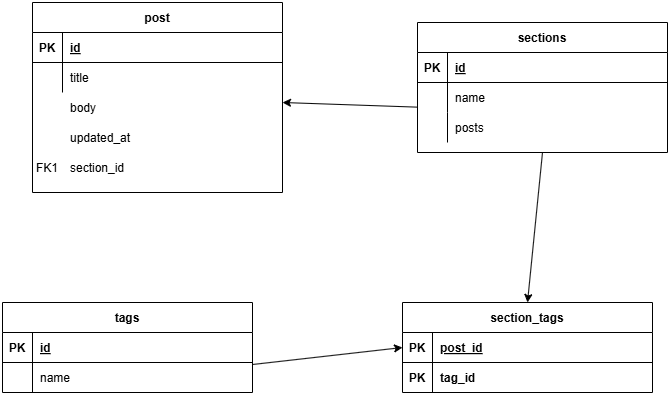

The diagram above was exported from draw.io. Its source (the exported page's mxGraphModel, read from the mxfile embedded in the PNG):
<mxGraphModel dx="1434" dy="738" grid="1" gridSize="10" guides="1" tooltips="1" connect="1" arrows="1" fold="1" page="1" pageScale="1" pageWidth="850" pageHeight="1100" math="0" shadow="0" extFonts="Permanent Marker^https://fonts.googleapis.com/css?family=Permanent+Marker">
  <root>
    <mxCell id="0" />
    <mxCell id="1" parent="0" />
    <mxCell id="C-vyLk0tnHw3VtMMgP7b-2" value="sections" style="shape=table;startSize=30;container=1;collapsible=1;childLayout=tableLayout;fixedRows=1;rowLines=0;fontStyle=1;align=center;resizeLast=1;" parent="1" vertex="1">
      <mxGeometry x="525" y="120" width="250" height="130" as="geometry" />
    </mxCell>
    <mxCell id="C-vyLk0tnHw3VtMMgP7b-3" value="" style="shape=partialRectangle;collapsible=0;dropTarget=0;pointerEvents=0;fillColor=none;points=[[0,0.5],[1,0.5]];portConstraint=eastwest;top=0;left=0;right=0;bottom=1;" parent="C-vyLk0tnHw3VtMMgP7b-2" vertex="1">
      <mxGeometry y="30" width="250" height="30" as="geometry" />
    </mxCell>
    <mxCell id="C-vyLk0tnHw3VtMMgP7b-4" value="PK" style="shape=partialRectangle;overflow=hidden;connectable=0;fillColor=none;top=0;left=0;bottom=0;right=0;fontStyle=1;" parent="C-vyLk0tnHw3VtMMgP7b-3" vertex="1">
      <mxGeometry width="30" height="30" as="geometry">
        <mxRectangle width="30" height="30" as="alternateBounds" />
      </mxGeometry>
    </mxCell>
    <mxCell id="C-vyLk0tnHw3VtMMgP7b-5" value="id" style="shape=partialRectangle;overflow=hidden;connectable=0;fillColor=none;top=0;left=0;bottom=0;right=0;align=left;spacingLeft=6;fontStyle=5;" parent="C-vyLk0tnHw3VtMMgP7b-3" vertex="1">
      <mxGeometry x="30" width="220" height="30" as="geometry">
        <mxRectangle width="220" height="30" as="alternateBounds" />
      </mxGeometry>
    </mxCell>
    <mxCell id="C-vyLk0tnHw3VtMMgP7b-6" value="" style="shape=partialRectangle;collapsible=0;dropTarget=0;pointerEvents=0;fillColor=none;points=[[0,0.5],[1,0.5]];portConstraint=eastwest;top=0;left=0;right=0;bottom=0;" parent="C-vyLk0tnHw3VtMMgP7b-2" vertex="1">
      <mxGeometry y="60" width="250" height="30" as="geometry" />
    </mxCell>
    <mxCell id="C-vyLk0tnHw3VtMMgP7b-7" value="" style="shape=partialRectangle;overflow=hidden;connectable=0;fillColor=none;top=0;left=0;bottom=0;right=0;" parent="C-vyLk0tnHw3VtMMgP7b-6" vertex="1">
      <mxGeometry width="30" height="30" as="geometry">
        <mxRectangle width="30" height="30" as="alternateBounds" />
      </mxGeometry>
    </mxCell>
    <mxCell id="C-vyLk0tnHw3VtMMgP7b-8" value="name" style="shape=partialRectangle;overflow=hidden;connectable=0;fillColor=none;top=0;left=0;bottom=0;right=0;align=left;spacingLeft=6;" parent="C-vyLk0tnHw3VtMMgP7b-6" vertex="1">
      <mxGeometry x="30" width="220" height="30" as="geometry">
        <mxRectangle width="220" height="30" as="alternateBounds" />
      </mxGeometry>
    </mxCell>
    <mxCell id="C-vyLk0tnHw3VtMMgP7b-9" value="" style="shape=partialRectangle;collapsible=0;dropTarget=0;pointerEvents=0;fillColor=none;points=[[0,0.5],[1,0.5]];portConstraint=eastwest;top=0;left=0;right=0;bottom=0;" parent="C-vyLk0tnHw3VtMMgP7b-2" vertex="1">
      <mxGeometry y="90" width="250" height="30" as="geometry" />
    </mxCell>
    <mxCell id="C-vyLk0tnHw3VtMMgP7b-10" value="" style="shape=partialRectangle;overflow=hidden;connectable=0;fillColor=none;top=0;left=0;bottom=0;right=0;" parent="C-vyLk0tnHw3VtMMgP7b-9" vertex="1">
      <mxGeometry width="30" height="30" as="geometry">
        <mxRectangle width="30" height="30" as="alternateBounds" />
      </mxGeometry>
    </mxCell>
    <mxCell id="C-vyLk0tnHw3VtMMgP7b-11" value="posts" style="shape=partialRectangle;overflow=hidden;connectable=0;fillColor=none;top=0;left=0;bottom=0;right=0;align=left;spacingLeft=6;" parent="C-vyLk0tnHw3VtMMgP7b-9" vertex="1">
      <mxGeometry x="30" width="220" height="30" as="geometry">
        <mxRectangle width="220" height="30" as="alternateBounds" />
      </mxGeometry>
    </mxCell>
    <mxCell id="C-vyLk0tnHw3VtMMgP7b-13" value="tags" style="shape=table;startSize=30;container=1;collapsible=1;childLayout=tableLayout;fixedRows=1;rowLines=0;fontStyle=1;align=center;resizeLast=1;" parent="1" vertex="1">
      <mxGeometry x="110" y="400" width="250" height="90" as="geometry" />
    </mxCell>
    <mxCell id="C-vyLk0tnHw3VtMMgP7b-14" value="" style="shape=partialRectangle;collapsible=0;dropTarget=0;pointerEvents=0;fillColor=none;points=[[0,0.5],[1,0.5]];portConstraint=eastwest;top=0;left=0;right=0;bottom=1;" parent="C-vyLk0tnHw3VtMMgP7b-13" vertex="1">
      <mxGeometry y="30" width="250" height="30" as="geometry" />
    </mxCell>
    <mxCell id="C-vyLk0tnHw3VtMMgP7b-15" value="PK" style="shape=partialRectangle;overflow=hidden;connectable=0;fillColor=none;top=0;left=0;bottom=0;right=0;fontStyle=1;" parent="C-vyLk0tnHw3VtMMgP7b-14" vertex="1">
      <mxGeometry width="30" height="30" as="geometry">
        <mxRectangle width="30" height="30" as="alternateBounds" />
      </mxGeometry>
    </mxCell>
    <mxCell id="C-vyLk0tnHw3VtMMgP7b-16" value="id" style="shape=partialRectangle;overflow=hidden;connectable=0;fillColor=none;top=0;left=0;bottom=0;right=0;align=left;spacingLeft=6;fontStyle=5;" parent="C-vyLk0tnHw3VtMMgP7b-14" vertex="1">
      <mxGeometry x="30" width="220" height="30" as="geometry">
        <mxRectangle width="220" height="30" as="alternateBounds" />
      </mxGeometry>
    </mxCell>
    <mxCell id="C-vyLk0tnHw3VtMMgP7b-17" value="" style="shape=partialRectangle;collapsible=0;dropTarget=0;pointerEvents=0;fillColor=none;points=[[0,0.5],[1,0.5]];portConstraint=eastwest;top=0;left=0;right=0;bottom=0;" parent="C-vyLk0tnHw3VtMMgP7b-13" vertex="1">
      <mxGeometry y="60" width="250" height="30" as="geometry" />
    </mxCell>
    <mxCell id="C-vyLk0tnHw3VtMMgP7b-18" value="" style="shape=partialRectangle;overflow=hidden;connectable=0;fillColor=none;top=0;left=0;bottom=0;right=0;" parent="C-vyLk0tnHw3VtMMgP7b-17" vertex="1">
      <mxGeometry width="30" height="30" as="geometry">
        <mxRectangle width="30" height="30" as="alternateBounds" />
      </mxGeometry>
    </mxCell>
    <mxCell id="C-vyLk0tnHw3VtMMgP7b-19" value="name" style="shape=partialRectangle;overflow=hidden;connectable=0;fillColor=none;top=0;left=0;bottom=0;right=0;align=left;spacingLeft=6;" parent="C-vyLk0tnHw3VtMMgP7b-17" vertex="1">
      <mxGeometry x="30" width="220" height="30" as="geometry">
        <mxRectangle width="220" height="30" as="alternateBounds" />
      </mxGeometry>
    </mxCell>
    <mxCell id="C-vyLk0tnHw3VtMMgP7b-23" value="post" style="shape=table;startSize=30;container=1;collapsible=1;childLayout=tableLayout;fixedRows=1;rowLines=0;fontStyle=1;align=center;resizeLast=1;" parent="1" vertex="1">
      <mxGeometry x="140" y="100" width="250" height="190" as="geometry" />
    </mxCell>
    <mxCell id="C-vyLk0tnHw3VtMMgP7b-24" value="" style="shape=partialRectangle;collapsible=0;dropTarget=0;pointerEvents=0;fillColor=none;points=[[0,0.5],[1,0.5]];portConstraint=eastwest;top=0;left=0;right=0;bottom=1;" parent="C-vyLk0tnHw3VtMMgP7b-23" vertex="1">
      <mxGeometry y="30" width="250" height="30" as="geometry" />
    </mxCell>
    <mxCell id="C-vyLk0tnHw3VtMMgP7b-25" value="PK" style="shape=partialRectangle;overflow=hidden;connectable=0;fillColor=none;top=0;left=0;bottom=0;right=0;fontStyle=1;" parent="C-vyLk0tnHw3VtMMgP7b-24" vertex="1">
      <mxGeometry width="30" height="30" as="geometry">
        <mxRectangle width="30" height="30" as="alternateBounds" />
      </mxGeometry>
    </mxCell>
    <mxCell id="C-vyLk0tnHw3VtMMgP7b-26" value="id" style="shape=partialRectangle;overflow=hidden;connectable=0;fillColor=none;top=0;left=0;bottom=0;right=0;align=left;spacingLeft=6;fontStyle=5;" parent="C-vyLk0tnHw3VtMMgP7b-24" vertex="1">
      <mxGeometry x="30" width="220" height="30" as="geometry">
        <mxRectangle width="220" height="30" as="alternateBounds" />
      </mxGeometry>
    </mxCell>
    <mxCell id="C-vyLk0tnHw3VtMMgP7b-27" value="" style="shape=partialRectangle;collapsible=0;dropTarget=0;pointerEvents=0;fillColor=none;points=[[0,0.5],[1,0.5]];portConstraint=eastwest;top=0;left=0;right=0;bottom=0;" parent="C-vyLk0tnHw3VtMMgP7b-23" vertex="1">
      <mxGeometry y="60" width="250" height="30" as="geometry" />
    </mxCell>
    <mxCell id="C-vyLk0tnHw3VtMMgP7b-28" value="" style="shape=partialRectangle;overflow=hidden;connectable=0;fillColor=none;top=0;left=0;bottom=0;right=0;" parent="C-vyLk0tnHw3VtMMgP7b-27" vertex="1">
      <mxGeometry width="30" height="30" as="geometry">
        <mxRectangle width="30" height="30" as="alternateBounds" />
      </mxGeometry>
    </mxCell>
    <mxCell id="C-vyLk0tnHw3VtMMgP7b-29" value="title" style="shape=partialRectangle;overflow=hidden;connectable=0;fillColor=none;top=0;left=0;bottom=0;right=0;align=left;spacingLeft=6;" parent="C-vyLk0tnHw3VtMMgP7b-27" vertex="1">
      <mxGeometry x="30" width="220" height="30" as="geometry">
        <mxRectangle width="220" height="30" as="alternateBounds" />
      </mxGeometry>
    </mxCell>
    <mxCell id="Kv2kCS88pw0yOycjcc-c-1" value="section_tags" style="shape=table;startSize=30;container=1;collapsible=1;childLayout=tableLayout;fixedRows=1;rowLines=0;fontStyle=1;align=center;resizeLast=1;" vertex="1" parent="1">
      <mxGeometry x="510" y="400" width="250" height="90" as="geometry" />
    </mxCell>
    <mxCell id="Kv2kCS88pw0yOycjcc-c-2" value="" style="shape=partialRectangle;collapsible=0;dropTarget=0;pointerEvents=0;fillColor=none;points=[[0,0.5],[1,0.5]];portConstraint=eastwest;top=0;left=0;right=0;bottom=1;" vertex="1" parent="Kv2kCS88pw0yOycjcc-c-1">
      <mxGeometry y="30" width="250" height="30" as="geometry" />
    </mxCell>
    <mxCell id="Kv2kCS88pw0yOycjcc-c-3" value="PK" style="shape=partialRectangle;overflow=hidden;connectable=0;fillColor=none;top=0;left=0;bottom=0;right=0;fontStyle=1;" vertex="1" parent="Kv2kCS88pw0yOycjcc-c-2">
      <mxGeometry width="30" height="30" as="geometry">
        <mxRectangle width="30" height="30" as="alternateBounds" />
      </mxGeometry>
    </mxCell>
    <mxCell id="Kv2kCS88pw0yOycjcc-c-4" value="post_id" style="shape=partialRectangle;overflow=hidden;connectable=0;fillColor=none;top=0;left=0;bottom=0;right=0;align=left;spacingLeft=6;fontStyle=5;" vertex="1" parent="Kv2kCS88pw0yOycjcc-c-2">
      <mxGeometry x="30" width="220" height="30" as="geometry">
        <mxRectangle width="220" height="30" as="alternateBounds" />
      </mxGeometry>
    </mxCell>
    <mxCell id="Kv2kCS88pw0yOycjcc-c-5" value="" style="shape=partialRectangle;collapsible=0;dropTarget=0;pointerEvents=0;fillColor=none;points=[[0,0.5],[1,0.5]];portConstraint=eastwest;top=0;left=0;right=0;bottom=0;" vertex="1" parent="Kv2kCS88pw0yOycjcc-c-1">
      <mxGeometry y="60" width="250" height="30" as="geometry" />
    </mxCell>
    <mxCell id="Kv2kCS88pw0yOycjcc-c-6" value="" style="shape=partialRectangle;overflow=hidden;connectable=0;fillColor=none;top=0;left=0;bottom=0;right=0;" vertex="1" parent="Kv2kCS88pw0yOycjcc-c-5">
      <mxGeometry width="30" height="30" as="geometry">
        <mxRectangle width="30" height="30" as="alternateBounds" />
      </mxGeometry>
    </mxCell>
    <mxCell id="Kv2kCS88pw0yOycjcc-c-7" value="" style="shape=partialRectangle;overflow=hidden;connectable=0;fillColor=none;top=0;left=0;bottom=0;right=0;align=left;spacingLeft=6;" vertex="1" parent="Kv2kCS88pw0yOycjcc-c-5">
      <mxGeometry x="30" width="220" height="30" as="geometry">
        <mxRectangle width="220" height="30" as="alternateBounds" />
      </mxGeometry>
    </mxCell>
    <mxCell id="Kv2kCS88pw0yOycjcc-c-11" value="body" style="shape=partialRectangle;overflow=hidden;connectable=0;fillColor=none;top=0;left=0;bottom=0;right=0;align=left;spacingLeft=6;" vertex="1" parent="1">
      <mxGeometry x="170" y="190" width="220" height="30" as="geometry">
        <mxRectangle width="220" height="30" as="alternateBounds" />
      </mxGeometry>
    </mxCell>
    <mxCell id="Kv2kCS88pw0yOycjcc-c-12" value="updated_at" style="shape=partialRectangle;overflow=hidden;connectable=0;fillColor=none;top=0;left=0;bottom=0;right=0;align=left;spacingLeft=6;" vertex="1" parent="1">
      <mxGeometry x="170" y="220" width="220" height="30" as="geometry">
        <mxRectangle width="220" height="30" as="alternateBounds" />
      </mxGeometry>
    </mxCell>
    <mxCell id="Kv2kCS88pw0yOycjcc-c-13" value="section_id" style="shape=partialRectangle;overflow=hidden;connectable=0;fillColor=none;top=0;left=0;bottom=0;right=0;align=left;spacingLeft=6;" vertex="1" parent="1">
      <mxGeometry x="170" y="250" width="220" height="30" as="geometry">
        <mxRectangle width="220" height="30" as="alternateBounds" />
      </mxGeometry>
    </mxCell>
    <mxCell id="Kv2kCS88pw0yOycjcc-c-14" value="FK1" style="shape=partialRectangle;overflow=hidden;connectable=0;fillColor=none;top=0;left=0;bottom=0;right=0;" vertex="1" parent="1">
      <mxGeometry x="140" y="250" width="30" height="30" as="geometry">
        <mxRectangle width="30" height="30" as="alternateBounds" />
      </mxGeometry>
    </mxCell>
    <mxCell id="Kv2kCS88pw0yOycjcc-c-15" value="tag_id" style="shape=partialRectangle;overflow=hidden;connectable=0;fillColor=none;top=0;left=0;bottom=0;right=0;align=left;spacingLeft=6;fontStyle=1;" vertex="1" parent="1">
      <mxGeometry x="540" y="460" width="220" height="30" as="geometry">
        <mxRectangle width="220" height="30" as="alternateBounds" />
      </mxGeometry>
    </mxCell>
    <mxCell id="Kv2kCS88pw0yOycjcc-c-16" value="PK" style="shape=partialRectangle;overflow=hidden;connectable=0;fillColor=none;top=0;left=0;bottom=0;right=0;fontStyle=1;" vertex="1" parent="1">
      <mxGeometry x="510" y="460" width="30" height="30" as="geometry">
        <mxRectangle width="30" height="30" as="alternateBounds" />
      </mxGeometry>
    </mxCell>
    <mxCell id="Kv2kCS88pw0yOycjcc-c-20" value="" style="endArrow=classic;html=1;rounded=0;exitX=0.001;exitY=0.822;exitDx=0;exitDy=0;exitPerimeter=0;" edge="1" parent="1" source="C-vyLk0tnHw3VtMMgP7b-6">
      <mxGeometry width="50" height="50" relative="1" as="geometry">
        <mxPoint x="500" y="240" as="sourcePoint" />
        <mxPoint x="390" y="200" as="targetPoint" />
      </mxGeometry>
    </mxCell>
    <mxCell id="Kv2kCS88pw0yOycjcc-c-21" value="" style="endArrow=classic;html=1;rounded=0;entryX=0;entryY=0.5;entryDx=0;entryDy=0;exitX=1;exitY=1.067;exitDx=0;exitDy=0;exitPerimeter=0;" edge="1" parent="1" source="C-vyLk0tnHw3VtMMgP7b-14" target="Kv2kCS88pw0yOycjcc-c-2">
      <mxGeometry width="50" height="50" relative="1" as="geometry">
        <mxPoint x="370" y="450" as="sourcePoint" />
        <mxPoint x="430" y="250" as="targetPoint" />
      </mxGeometry>
    </mxCell>
    <mxCell id="Kv2kCS88pw0yOycjcc-c-22" value="" style="endArrow=classic;html=1;rounded=0;entryX=0.5;entryY=0;entryDx=0;entryDy=0;exitX=0.5;exitY=1;exitDx=0;exitDy=0;" edge="1" parent="1" source="C-vyLk0tnHw3VtMMgP7b-2" target="Kv2kCS88pw0yOycjcc-c-1">
      <mxGeometry width="50" height="50" relative="1" as="geometry">
        <mxPoint x="370" y="455" as="sourcePoint" />
        <mxPoint x="520" y="455" as="targetPoint" />
      </mxGeometry>
    </mxCell>
  </root>
</mxGraphModel>